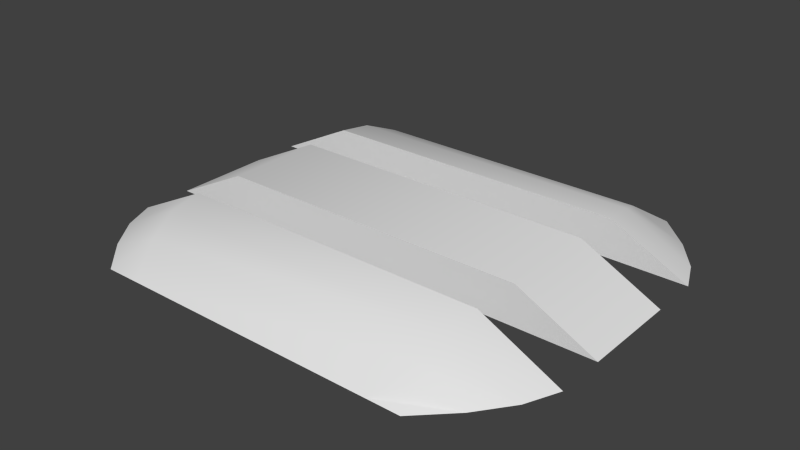 # Source: ebbl_ground_shelter.blend  (saved by Blender 2.79.0; exported with 4.5.12 LTS)
import bpy
from mathutils import Matrix  # noqa: F401  (used for matrix-valued properties, if any)

bpy.ops.wm.read_factory_settings(use_empty=True)
scene = bpy.context.scene
scene.name = 'Scene'

# ---- collections
col_collection_1 = bpy.data.collections.new('Collection 1'); scene.collection.children.link(col_collection_1)
col_collection_11 = bpy.data.collections.new('Collection 11'); scene.collection.children.link(col_collection_11)
col_collection_11.hide_render = True
col_collection_11.hide_viewport = True

# ---- materials (node trees are filled in below, after node groups)
mat_material = bpy.data.materials.new('Material')
mat_material.alpha_threshold = 0.0
mat_material.use_transparent_shadow = False
mat_material.roughness = 0.5
mat_door = bpy.data.materials.new('Door')
mat_door.alpha_threshold = 0.0
mat_door.use_transparent_shadow = False
mat_door.roughness = 0.5
mat_door.line_color = (0.0, 0.0, 0.0, 1.0)
mat_grassmiddle = bpy.data.materials.new('GrassMiddle')
mat_grassmiddle.alpha_threshold = 0.0
mat_grassmiddle.use_transparent_shadow = False
mat_grassmiddle.roughness = 0.5
mat_grassmiddle.line_color = (0.0, 0.0, 0.0, 1.0)
mat_concretemiddle = bpy.data.materials.new('ConcreteMiddle')
mat_concretemiddle.alpha_threshold = 0.0
mat_concretemiddle.use_transparent_shadow = False
mat_concretemiddle.preview_render_type = 'FLAT'
mat_concretemiddle.roughness = 0.5
mat_concretemiddle.line_color = (0.0, 0.0, 0.0, 1.0)
mat_grassside = bpy.data.materials.new('GrassSide')
mat_grassside.alpha_threshold = 0.0
mat_grassside.use_transparent_shadow = False
mat_grassside.roughness = 0.5
mat_grassside.line_color = (0.0, 0.0, 0.0, 1.0)
mat_concreteside = bpy.data.materials.new('ConcreteSide')
mat_concreteside.alpha_threshold = 0.0
mat_concreteside.use_transparent_shadow = False
mat_concreteside.preview_render_type = 'FLAT'
mat_concreteside.roughness = 0.5
mat_concreteside.line_color = (0.0, 0.0, 0.0, 1.0)

# ---- material node trees

# ---- world
world_world = bpy.data.worlds.new('World'); scene.world = world_world
world_world.color = (0.05088, 0.05088, 0.05088)
world_world.use_sun_shadow = False
world_world.sun_shadow_jitter_overblur = 0.0
world_world.cycles.sampling_method = 'NONE'
world_world.cycles.sample_map_resolution = 256

# ---- meshes
me_cube = bpy.data.meshes.new('Cube')
me_cube.from_pydata([(16.69, -20.0, 0.0), (-16.69, -20.0, 0.0), (13.19, -20.0, 0.0), (-13.19, -20.0, 0.0), (24.0, -9.985, 0.0), (-24.0, -9.985, 0.0), (16.01, -9.985, 4.0), (-16.01, -9.985, 4.0), (22.58, -13.32, 0.0), (20.08, -16.66, 0.0), (15.71, -13.32, 3.613), (14.69, -16.66, 2.29), (-22.58, -13.32, 0.0), (-20.08, -16.66, 0.0), (-15.71, -13.32, 3.613), (-14.69, -16.66, 2.29), (16.69, 20.0, 0.0), (-16.69, 20.0, 0.0), (13.19, 20.0, 0.0), (-13.19, 20.0, 0.0), (24.0, 9.985, 0.0), (-24.0, 9.985, 0.0), (16.01, 9.985, 4.0), (-16.01, 9.985, 4.0), (22.58, 13.32, 0.0), (20.08, 16.66, 0.0), (15.71, 13.32, 3.613), (14.69, 16.66, 2.29), (-22.58, 13.32, 0.0), (-20.08, 16.66, 0.0), (-15.71, 13.32, 3.613), (-14.69, 16.66, 2.29), (24.0, -5.01, 0.0), (24.0, 5.01, 0.0), (-24.0, 5.01, 0.0), (-24.0, -5.01, 0.0), (16.01, -5.01, 4.0), (16.01, 5.01, 4.0), (-16.01, 5.01, 4.0), (-16.01, -5.01, 4.0)], [], [(11, 15, 3, 2), (9, 11, 2, 0), (12, 14, 7, 5), (6, 4, 5, 7), (6, 7, 14, 10), (10, 14, 15, 11), (4, 6, 10, 8), (8, 10, 11, 9), (1, 3, 15, 13), (13, 15, 14, 12), (18, 19, 31, 27), (16, 18, 27, 25), (21, 23, 30, 28), (23, 21, 20, 22), (26, 30, 23, 22), (27, 31, 30, 26), (24, 26, 22, 20), (25, 27, 26, 24), (29, 31, 19, 17), (28, 30, 31, 29), (32, 36, 39, 35), (37, 33, 34, 38), (37, 38, 39, 36), (33, 37, 36, 32), (35, 39, 38, 34)])
me_cube.polygons.foreach_set('use_smooth', [True] * 25)
_uv = me_cube.uv_layers.new(name='UVMap')
_uv.uv.foreach_set('vector', [0.7549, 0.5956, 0.2428, 0.5956, 0.2812, 0.524, 0.7157, 0.524, 0.8812, 0.5956, 0.7549, 0.5956, 0.7157, 0.524, 0.7979, 0.524, 0.05459, 0.6669, 0.2208, 0.6669, 0.2097, 0.7388, 0.01468, 0.7388, 0.7851, 0.7388, 0.9314, 0.855, 0.06045, 0.855, 0.2097, 0.7388, 0.7851, 0.7388, 0.2097, 0.7388, 0.2208, 0.6669, 0.7758, 0.6669, 0.7758, 0.6669, 0.2208, 0.6669, 0.2428, 0.5956, 0.7549, 0.5956, 0.9819, 0.7388, 0.7851, 0.7388, 0.7758, 0.6669, 0.943, 0.6669, 0.943, 0.6669, 0.7758, 0.6669, 0.7549, 0.5956, 0.8812, 0.5956, 0.201, 0.524, 0.2812, 0.524, 0.2428, 0.5956, 0.1172, 0.5956, 0.1172, 0.5956, 0.2428, 0.5956, 0.2208, 0.6669, 0.05459, 0.6669, 0.7157, 0.524, 0.2812, 0.524, 0.2428, 0.5956, 0.7549, 0.5956, 0.7979, 0.524, 0.7157, 0.524, 0.7549, 0.5956, 0.8812, 0.5956, 0.01468, 0.7388, 0.2097, 0.7388, 0.2208, 0.6669, 0.05459, 0.6669, 0.2097, 0.7388, 0.06045, 0.855, 0.9314, 0.855, 0.7851, 0.7388, 0.7758, 0.6669, 0.2208, 0.6669, 0.2097, 0.7388, 0.7851, 0.7388, 0.7549, 0.5956, 0.2428, 0.5956, 0.2208, 0.6669, 0.7758, 0.6669, 0.943, 0.6669, 0.7758, 0.6669, 0.7851, 0.7388, 0.9819, 0.7388, 0.8812, 0.5956, 0.7549, 0.5956, 0.7758, 0.6669, 0.943, 0.6669, 0.1172, 0.5956, 0.2428, 0.5956, 0.2812, 0.524, 0.201, 0.524, 0.05459, 0.6669, 0.2208, 0.6669, 0.2428, 0.5956, 0.1172, 0.5956, 0.9641, 0.02522, 0.8116, 0.13, 0.195, 0.13, 0.04176, 0.02522, 0.8116, 0.3229, 0.9641, 0.4277, 0.04326, 0.4277, 0.195, 0.3229, 0.8116, 0.3229, 0.195, 0.3229, 0.195, 0.13, 0.8116, 0.13, 0.9836, 0.3229, 0.8116, 0.3229, 0.8116, 0.13, 0.9836, 0.13, 0.02231, 0.13, 0.195, 0.13, 0.195, 0.3229, 0.02387, 0.3229])
me_cube.materials.append(mat_material)
me_cube.use_remesh_preserve_volume = False
me_cube.use_remesh_preserve_attributes = False
me_cube.use_mirror_vertex_groups = False
me_cube.update()
me_cube_002 = bpy.data.meshes.new('Cube.002')
me_cube_002.from_pydata([(0.6011, 4.51, 0.0), (0.6011, 4.509, 2.217), (-0.6011, 4.51, 0.0), (0.6011, -4.509, 0.0), (-0.6011, -4.509, 0.0), (0.6011, -4.51, 2.217), (-0.6011, -4.509, 2.217), (-0.6011, 4.51, 2.217)], [], [(5, 6, 4, 3), (7, 1, 0, 2)])
_uv = me_cube_002.uv_layers.new(name='UVMap')
_uv.uv.foreach_set('vector', [0.7477, 0.9342, 0.172, 0.9356, 0.1542, 0.04884, 0.7528, 0.0474, 0.172, 0.9356, 0.7477, 0.9342, 0.7528, 0.0474, 0.1542, 0.04884])
me_cube_002.materials.append(mat_door)
me_cube_002.use_remesh_preserve_volume = False
me_cube_002.use_remesh_preserve_attributes = False
me_cube_002.use_mirror_vertex_groups = False
me_cube_002.update()
me_cube_005 = bpy.data.meshes.new('Cube.005')
me_cube_005.from_pydata([(0.6011, 5.01, 0.0), (0.6011, 5.01, 2.217), (0.6011, 4.51, 0.0), (0.6011, 4.509, 2.217), (24.0, -5.01, 0.0), (24.0, 5.01, 0.0), (-24.0, 5.01, 0.0), (-24.0, -5.01, 0.0), (16.01, -5.01, 4.0), (16.01, 5.01, 4.0), (-16.01, 5.01, 4.0), (-16.01, -5.01, 4.0), (24.0, 4.51, 0.0), (24.0, -4.51, 0.0), (-24.0, -4.51, 0.0), (-24.0, 4.51, 0.0), (16.01, 4.51, 4.0), (16.01, -4.51, 4.0), (-16.01, -4.51, 4.0), (-16.01, 4.51, 4.0), (0.6011, 5.01, 0.0), (-0.6011, 5.01, 0.0), (0.6011, -5.01, 0.0), (-0.6011, -5.01, 0.0), (-0.6011, 5.01, 4.0), (0.6011, 5.01, 4.0), (-0.6011, -5.01, 4.0), (0.6011, -5.01, 4.0), (-0.6011, 4.51, 4.0), (0.6011, 4.51, 4.0), (-0.6011, -4.51, 4.0), (0.6011, -4.51, 4.0), (19.57, 5.01, 2.217), (19.57, -5.01, 2.217), (-19.57, -5.01, 2.217), (-19.57, 5.01, 2.217), (19.57, 4.51, 2.217), (19.57, -4.51, 2.217), (-19.57, -4.51, 2.217), (-19.57, 4.51, 2.217), (0.6011, -5.01, 2.217), (-0.6011, -5.01, 2.217), (0.6011, 5.01, 2.217), (-0.6011, 5.01, 2.217), (-0.6011, 4.51, 0.0), (0.6011, -4.509, 0.0), (-0.6011, -4.509, 0.0), (0.6011, -4.51, 2.217), (-0.6011, -4.509, 2.217), (0.6011, 4.509, 2.217), (-0.6011, 4.51, 2.217)], [], [(1, 0, 2, 3), (41, 26, 11, 34), (43, 21, 6, 35), (30, 18, 11, 26), (37, 17, 8, 33), (39, 19, 10, 35), (24, 10, 19, 28), (28, 19, 18, 30), (32, 9, 16, 36), (36, 16, 17, 37), (34, 11, 18, 38), (38, 18, 19, 39), (33, 8, 27, 40), (40, 27, 26, 41), (32, 5, 20, 42), (49, 50, 43, 42), (17, 31, 27, 8), (31, 30, 26, 27), (9, 25, 29, 16), (25, 24, 28, 29), (16, 29, 31, 17), (29, 28, 30, 31), (23, 41, 34, 7), (24, 43, 35, 10), (13, 37, 33, 4), (15, 39, 35, 6), (5, 32, 36, 12), (12, 36, 37, 13), (7, 34, 38, 14), (14, 38, 39, 15), (4, 33, 40, 22), (9, 32, 42, 25), (25, 42, 43, 24), (41, 23, 46, 48), (50, 44, 21, 43), (47, 45, 22, 40), (40, 41, 48, 47)])
me_cube_005.polygons.foreach_set('use_smooth', [True] * 37)
me_cube_005.polygons.foreach_set('material_index', [1, 1, 1, 1, 1, 1, 1, 0, 1, 0, 1, 0, 1, 1, 1, 1, 1, 1, 1, 1, 0, 0, 1, 1, 1, 1, 1, 0, 1, 0, 1, 1, 1, 1, 1, 1, 1])
_uv = me_cube_005.uv_layers.new(name='UVMap')
_uv.uv.foreach_set('vector', [0.0, 0.0, 1.0, 0.0, 1.0, 1.0, 0.0, 1.0, 0.0, 0.0, 0.0, 0.0, 0.0, 0.0, 0.0, 0.0, 0.0, 0.0, 0.0, 0.0, 0.0, 0.0, 0.0, 0.0, 0.0, 0.0, 0.0, 0.0, 0.0, 0.0, 0.0, 0.0, 0.0, 0.0, 0.0, 0.0, 0.0, 0.0, 0.0, 0.0, 0.0, 0.0, 0.0, 0.0, 0.0, 0.0, 0.0, 0.0, 0.0, 0.0, 0.0, 0.0, 0.0, 0.0, 0.0, 0.0, 0.0, 0.0, 0.0, 0.0, 0.0, 0.0, 0.0, 0.0, 0.0, 0.0, 0.0, 0.0, 0.0, 0.0, 0.0, 0.0, 0.0, 0.0, 0.0, 0.0, 0.0, 0.0, 0.0, 0.0, 0.0, 0.0, 0.0, 0.0, 0.0, 0.0, 0.0, 0.0, 0.0, 0.0, 0.0, 0.0, 0.0, 0.0, 0.0, 0.0, 0.0, 0.0, 0.0, 0.0, 0.0, 0.0, 0.0, 0.0, 0.0, 0.0, 0.0, 0.0, 0.0, 0.0, 0.0, 0.0, 0.0, 0.0, 0.0, 0.0, 0.0, 0.0, 0.0, 0.0, 0.0, 0.0, 0.0, 0.0, 0.0, 0.0, 0.0, 0.0, 0.0, 0.0, 0.0, 0.0, 0.0, 0.0, 0.0, 0.0, 0.0, 0.0, 0.0, 0.0, 0.0, 0.0, 0.0, 0.0, 0.0, 0.0, 0.0, 0.0, 0.0, 0.0, 0.0, 0.0, 0.0, 0.0, 0.0, 0.0, 0.0, 0.0, 0.0, 0.0, 0.0, 0.0, 0.0, 0.0, 0.0, 0.0, 0.0, 0.0, 0.0, 0.0, 0.0, 0.0, 0.0, 0.0, 0.0, 0.0, 0.0, 0.0, 0.0, 0.0, 0.0, 0.0, 0.0, 0.0, 0.0, 0.0, 0.0, 0.0, 0.0, 0.0, 0.0, 0.0, 0.0, 0.0, 0.0, 0.0, 0.0, 0.0, 0.0, 0.0, 0.0, 0.0, 0.0, 0.0, 0.0, 0.0, 0.0, 0.0, 0.0, 0.0, 0.0, 0.0, 0.0, 0.0, 0.0, 0.0, 0.0, 0.0, 0.0, 0.0, 0.0, 0.0, 0.0, 0.0, 0.0, 0.0, 0.0, 0.0, 0.0, 0.0, 0.0, 0.0, 0.0, 0.0, 0.0, 0.0, 0.0, 0.0, 0.0, 0.0, 0.0, 0.0, 0.0, 0.0, 0.0, 0.0, 0.0, 0.0, 0.0, 0.0, 0.0, 0.0, 0.0, 0.0, 0.0, 0.0, 0.0, 0.0, 0.0, 0.0, 0.0, 0.0, 0.0, 0.0, 0.0, 0.0, 0.0, 0.0, 0.0, 0.0, 0.0, 0.0, 0.0, 0.0, 0.0, 0.0, 0.0, 0.0, 0.0, 0.0, 0.0, 0.0, 0.0, 0.0, 0.0, 0.0, 0.0, 0.0, 0.0, 0.0, 0.0, 0.0, 0.0, 0.0, 0.0, 0.0])
me_cube_005.materials.append(mat_grassmiddle)
me_cube_005.materials.append(mat_concretemiddle)
me_cube_005.use_remesh_preserve_volume = False
me_cube_005.use_remesh_preserve_attributes = False
me_cube_005.use_mirror_vertex_groups = False
me_cube_005.update()
me_cube_004 = bpy.data.meshes.new('Cube.004')
me_cube_004.from_pydata([(16.69, -20.0, 0.0), (-16.69, -20.0, 0.0), (13.19, -20.0, 0.0), (-13.19, -20.0, 0.0), (24.0, -9.985, 0.0), (-24.0, -9.985, 0.0), (16.01, -9.985, 4.0), (-16.01, -9.985, 4.0), (22.58, -13.32, 0.0), (20.08, -16.66, 0.0), (15.71, -13.32, 3.613), (14.69, -16.66, 2.29), (-22.58, -13.32, 0.0), (-20.08, -16.66, 0.0), (-15.71, -13.32, 3.613), (-14.69, -16.66, 2.29), (23.74, -10.6, 0.0), (15.96, -10.6, 3.929), (-23.74, -10.6, 0.0), (-15.96, -10.6, 3.929)], [], [(11, 15, 3, 2), (9, 11, 2, 0), (0, 2, 3, 1), (18, 19, 7, 5), (6, 4, 5, 7), (17, 19, 14, 10), (10, 14, 15, 11), (16, 17, 10, 8), (8, 10, 11, 9), (1, 3, 15, 13), (13, 15, 14, 12), (12, 14, 19, 18), (6, 7, 19, 17), (4, 6, 17, 16)])
me_cube_004.polygons.foreach_set('use_smooth', [True] * 14)
me_cube_004.polygons.foreach_set('material_index', [0, 0, 0, 1, 1, 0, 0, 0, 0, 0, 0, 0, 1, 1])
me_cube_004.materials.append(mat_grassside)
me_cube_004.materials.append(mat_concreteside)
me_cube_004.use_remesh_preserve_volume = False
me_cube_004.use_remesh_preserve_attributes = False
me_cube_004.use_mirror_vertex_groups = False
me_cube_004.update()

# ---- objects
ob_cube = bpy.data.objects.new('Cube', me_cube)
ob_middle_001 = bpy.data.objects.new('Middle.001', me_cube_002)
ob_middle = bpy.data.objects.new('Middle', me_cube_005)
ob_side = bpy.data.objects.new('Side', me_cube_004)

# ---- transforms, parenting, visibility, modifiers, constraints
ob_cube.location = (0.0, 0.0, 0.0)
ob_cube.lock_rotations_4d = False
ob_cube.empty_display_type = 'ARROWS'
ob_cube.lineart.crease_threshold = 0.0
_m = ob_cube.modifiers.new('EdgeSplit', 'EDGE_SPLIT')
ob_middle_001.location = (0.0, 0.0, 0.0)
ob_middle_001.lock_rotations_4d = False
ob_middle_001.empty_display_type = 'ARROWS'
ob_middle_001.lineart.crease_threshold = 0.0
ob_middle.location = (0.0, 0.0, 0.0)
ob_middle.lock_rotations_4d = False
ob_middle.empty_display_type = 'ARROWS'
ob_middle.lineart.crease_threshold = 0.0
_m = ob_middle.modifiers.new('EdgeSplit', 'EDGE_SPLIT')
ob_side.location = (0.0, 0.0, 0.0)
ob_side.lock_rotations_4d = False
ob_side.empty_display_type = 'ARROWS'
ob_side.lineart.crease_threshold = 0.0
_m = ob_side.modifiers.new('Mirror', 'MIRROR')
_m.use_axis = (False, True, False)
_m = ob_side.modifiers.new('EdgeSplit', 'EDGE_SPLIT')

# ---- collection membership
col_collection_1.objects.link(ob_cube)
col_collection_11.objects.link(ob_middle_001)
col_collection_11.objects.link(ob_middle)
col_collection_11.objects.link(ob_side)

# ---- scene / render settings (as saved in the file)
scene.frame_start = 1; scene.frame_end = 250; scene.frame_set(0)
scene.render.engine = 'BLENDER_EEVEE_NEXT'
scene.render.image_settings.color_mode = 'RGB'
scene.render.image_settings.compression = 90
scene.render.resolution_percentage = 50
scene.render.dither_intensity = 0.0
scene.render.use_bake_selected_to_active = True
scene.render.bake_margin = 6
scene.render.bake_bias = 0.1
scene.cycles.use_denoising = False
scene.cycles.samples = 10
scene.cycles.sampling_pattern = 'TABULATED_SOBOL'
scene.cycles.light_sampling_threshold = 0.0
scene.cycles.use_adaptive_sampling = False
scene.cycles.use_light_tree = False
scene.cycles.blur_glossy = 0.0
scene.cycles.volume_bounces = 1
scene.cycles.pixel_filter_type = 'GAUSSIAN'
scene.cycles.sample_clamp_indirect = 0.0
scene.view_settings.view_transform = 'Standard'
bpy.context.view_layer.update()

# ---- added for rendering (the .blend has no active camera and no usable light): camera, sun
cam_auto = bpy.data.cameras.new('AutoCamera')
cam_auto.lens = 50.0
cam_auto.sensor_width = 36.0
cam_auto.clip_end = 1016.64
ob_auto_camera = bpy.data.objects.new('AutoCamera', cam_auto)
scene.collection.objects.link(ob_auto_camera)
ob_auto_camera.location = (57.9282, -69.5139, 48.3426)
ob_auto_camera.rotation_euler = (1.09748, -7.21219e-08, 0.694738)
scene.camera = ob_auto_camera
light_auto_sun = bpy.data.lights.new('AutoSun', 'SUN')
light_auto_sun.energy = 3.0
light_auto_sun.angle = 0.0523599
ob_auto_sun = bpy.data.objects.new('AutoSun', light_auto_sun)
scene.collection.objects.link(ob_auto_sun)
ob_auto_sun.rotation_euler = (0.872665, 0.174533, 0.523599)
bpy.context.view_layer.update()
